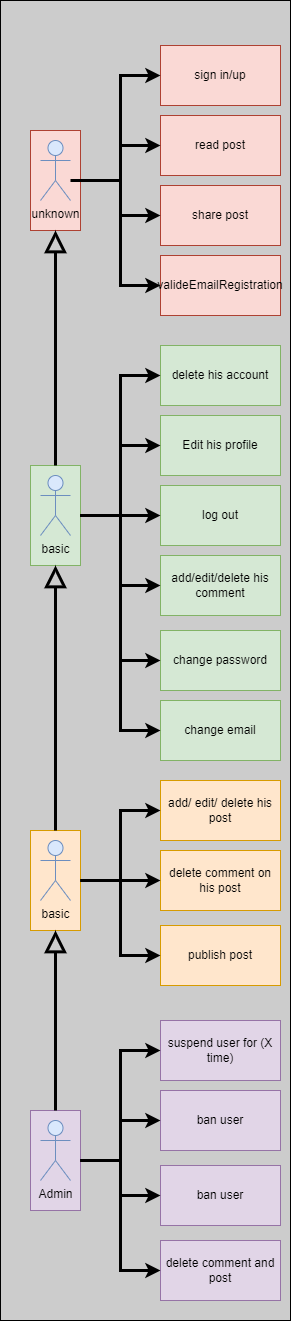

The diagram above was exported from draw.io. Its source (the exported page's mxGraphModel, read from the mxfile embedded in the PNG):
<mxGraphModel dx="1955" dy="2292" grid="1" gridSize="10" guides="1" tooltips="1" connect="1" arrows="1" fold="1" page="1" pageScale="1" pageWidth="827" pageHeight="1169" math="0" shadow="0">
  <root>
    <mxCell id="0" />
    <mxCell id="1" parent="0" />
    <mxCell id="_t-PYaiL1RQXXZQEVeoJ-1" value="" style="rounded=0;whiteSpace=wrap;html=1;fillColor=#CCCCCC;" parent="1" vertex="1">
      <mxGeometry x="30" y="-390" width="290" height="1320" as="geometry" />
    </mxCell>
    <mxCell id="dW6RSHHr_JTk6XI1o1FS-8" value="" style="group;fillColor=#dae8fc;strokeColor=#6c8ebf;" parent="1" vertex="1" connectable="0">
      <mxGeometry x="60" y="75" width="50" height="100" as="geometry" />
    </mxCell>
    <mxCell id="dW6RSHHr_JTk6XI1o1FS-5" value="" style="rounded=0;whiteSpace=wrap;html=1;fillColor=#d5e8d4;strokeColor=#82b366;" parent="dW6RSHHr_JTk6XI1o1FS-8" vertex="1">
      <mxGeometry width="50" height="100" as="geometry" />
    </mxCell>
    <mxCell id="dW6RSHHr_JTk6XI1o1FS-1" value="basic" style="shape=umlActor;verticalLabelPosition=bottom;verticalAlign=top;html=1;outlineConnect=0;fillColor=#dae8fc;strokeColor=#6c8ebf;" parent="dW6RSHHr_JTk6XI1o1FS-8" vertex="1">
      <mxGeometry x="10" y="10" width="30" height="60" as="geometry" />
    </mxCell>
    <mxCell id="dW6RSHHr_JTk6XI1o1FS-12" value="" style="group" parent="1" vertex="1" connectable="0">
      <mxGeometry x="60" y="720" width="50" height="100" as="geometry" />
    </mxCell>
    <mxCell id="dW6RSHHr_JTk6XI1o1FS-13" value="" style="rounded=0;whiteSpace=wrap;html=1;fillColor=#e1d5e7;strokeColor=#9673a6;" parent="dW6RSHHr_JTk6XI1o1FS-12" vertex="1">
      <mxGeometry width="50" height="100" as="geometry" />
    </mxCell>
    <mxCell id="dW6RSHHr_JTk6XI1o1FS-14" value="Admin" style="shape=umlActor;verticalLabelPosition=bottom;verticalAlign=top;html=1;outlineConnect=0;fillColor=#dae8fc;strokeColor=#6c8ebf;" parent="dW6RSHHr_JTk6XI1o1FS-12" vertex="1">
      <mxGeometry x="10" y="10" width="30" height="60" as="geometry" />
    </mxCell>
    <mxCell id="dW6RSHHr_JTk6XI1o1FS-17" value="log out" style="rounded=0;whiteSpace=wrap;html=1;fillColor=#d5e8d4;strokeColor=#82b366;" parent="1" vertex="1">
      <mxGeometry x="190" y="95" width="120" height="60" as="geometry" />
    </mxCell>
    <mxCell id="dW6RSHHr_JTk6XI1o1FS-18" value="Edit his profile" style="rounded=0;whiteSpace=wrap;html=1;fillColor=#d5e8d4;strokeColor=#82b366;" parent="1" vertex="1">
      <mxGeometry x="190" y="25" width="120" height="60" as="geometry" />
    </mxCell>
    <mxCell id="dW6RSHHr_JTk6XI1o1FS-19" value="add/edit/delete his comment" style="rounded=0;whiteSpace=wrap;html=1;fillColor=#d5e8d4;strokeColor=#82b366;" parent="1" vertex="1">
      <mxGeometry x="190" y="165" width="120" height="60" as="geometry" />
    </mxCell>
    <mxCell id="dW6RSHHr_JTk6XI1o1FS-20" value="delete his account" style="rounded=0;whiteSpace=wrap;html=1;fillColor=#d5e8d4;strokeColor=#82b366;" parent="1" vertex="1">
      <mxGeometry x="190" y="-45" width="120" height="60" as="geometry" />
    </mxCell>
    <mxCell id="dW6RSHHr_JTk6XI1o1FS-22" style="edgeStyle=orthogonalEdgeStyle;rounded=0;orthogonalLoop=1;jettySize=auto;html=1;strokeWidth=3;" parent="1" source="dW6RSHHr_JTk6XI1o1FS-5" target="dW6RSHHr_JTk6XI1o1FS-18" edge="1">
      <mxGeometry relative="1" as="geometry" />
    </mxCell>
    <mxCell id="dW6RSHHr_JTk6XI1o1FS-25" style="edgeStyle=orthogonalEdgeStyle;rounded=0;orthogonalLoop=1;jettySize=auto;html=1;strokeWidth=3;" parent="1" source="dW6RSHHr_JTk6XI1o1FS-5" target="dW6RSHHr_JTk6XI1o1FS-17" edge="1">
      <mxGeometry relative="1" as="geometry" />
    </mxCell>
    <mxCell id="dW6RSHHr_JTk6XI1o1FS-26" style="edgeStyle=orthogonalEdgeStyle;rounded=0;orthogonalLoop=1;jettySize=auto;html=1;strokeWidth=3;" parent="1" source="dW6RSHHr_JTk6XI1o1FS-5" target="dW6RSHHr_JTk6XI1o1FS-20" edge="1">
      <mxGeometry relative="1" as="geometry">
        <Array as="points">
          <mxPoint x="150" y="125" />
          <mxPoint x="150" y="-15" />
        </Array>
      </mxGeometry>
    </mxCell>
    <mxCell id="dW6RSHHr_JTk6XI1o1FS-27" style="edgeStyle=orthogonalEdgeStyle;rounded=0;orthogonalLoop=1;jettySize=auto;html=1;strokeWidth=3;" parent="1" source="dW6RSHHr_JTk6XI1o1FS-5" target="dW6RSHHr_JTk6XI1o1FS-19" edge="1">
      <mxGeometry relative="1" as="geometry">
        <Array as="points">
          <mxPoint x="150" y="125" />
          <mxPoint x="150" y="195" />
        </Array>
      </mxGeometry>
    </mxCell>
    <mxCell id="dW6RSHHr_JTk6XI1o1FS-28" value="add/ edit/ delete his post" style="rounded=0;whiteSpace=wrap;html=1;fillColor=#ffe6cc;strokeColor=#d79b00;" parent="1" vertex="1">
      <mxGeometry x="190" y="390" width="120" height="60" as="geometry" />
    </mxCell>
    <mxCell id="dW6RSHHr_JTk6XI1o1FS-29" value="delete comment on his post" style="rounded=0;whiteSpace=wrap;html=1;fillColor=#ffe6cc;strokeColor=#d79b00;" parent="1" vertex="1">
      <mxGeometry x="190" y="460" width="120" height="60" as="geometry" />
    </mxCell>
    <mxCell id="dW6RSHHr_JTk6XI1o1FS-37" value="suspend user for (X time)" style="rounded=0;whiteSpace=wrap;html=1;fillColor=#e1d5e7;strokeColor=#9673a6;" parent="1" vertex="1">
      <mxGeometry x="190" y="630" width="120" height="60" as="geometry" />
    </mxCell>
    <mxCell id="dW6RSHHr_JTk6XI1o1FS-38" value="ban user" style="rounded=0;whiteSpace=wrap;html=1;fillColor=#e1d5e7;strokeColor=#9673a6;" parent="1" vertex="1">
      <mxGeometry x="190" y="700" width="120" height="60" as="geometry" />
    </mxCell>
    <mxCell id="dW6RSHHr_JTk6XI1o1FS-39" value="ban user" style="rounded=0;whiteSpace=wrap;html=1;fillColor=#e1d5e7;strokeColor=#9673a6;" parent="1" vertex="1">
      <mxGeometry x="190" y="775" width="120" height="60" as="geometry" />
    </mxCell>
    <mxCell id="dW6RSHHr_JTk6XI1o1FS-40" value="delete comment and post" style="rounded=0;whiteSpace=wrap;html=1;fillColor=#e1d5e7;strokeColor=#9673a6;" parent="1" vertex="1">
      <mxGeometry x="190" y="850" width="120" height="60" as="geometry" />
    </mxCell>
    <mxCell id="dW6RSHHr_JTk6XI1o1FS-41" style="edgeStyle=orthogonalEdgeStyle;rounded=0;orthogonalLoop=1;jettySize=auto;html=1;strokeWidth=3;" parent="1" source="dW6RSHHr_JTk6XI1o1FS-13" target="dW6RSHHr_JTk6XI1o1FS-38" edge="1">
      <mxGeometry relative="1" as="geometry">
        <Array as="points">
          <mxPoint x="150" y="770" />
          <mxPoint x="150" y="730" />
        </Array>
      </mxGeometry>
    </mxCell>
    <mxCell id="dW6RSHHr_JTk6XI1o1FS-42" style="edgeStyle=orthogonalEdgeStyle;rounded=0;orthogonalLoop=1;jettySize=auto;html=1;strokeWidth=3;" parent="1" source="dW6RSHHr_JTk6XI1o1FS-13" target="dW6RSHHr_JTk6XI1o1FS-39" edge="1">
      <mxGeometry relative="1" as="geometry">
        <Array as="points">
          <mxPoint x="150" y="770" />
          <mxPoint x="150" y="805" />
        </Array>
      </mxGeometry>
    </mxCell>
    <mxCell id="dW6RSHHr_JTk6XI1o1FS-43" style="edgeStyle=orthogonalEdgeStyle;rounded=0;orthogonalLoop=1;jettySize=auto;html=1;strokeWidth=3;" parent="1" source="dW6RSHHr_JTk6XI1o1FS-13" target="dW6RSHHr_JTk6XI1o1FS-40" edge="1">
      <mxGeometry relative="1" as="geometry">
        <Array as="points">
          <mxPoint x="150" y="770" />
          <mxPoint x="150" y="880" />
        </Array>
      </mxGeometry>
    </mxCell>
    <mxCell id="dW6RSHHr_JTk6XI1o1FS-44" style="edgeStyle=orthogonalEdgeStyle;rounded=0;orthogonalLoop=1;jettySize=auto;html=1;strokeWidth=3;" parent="1" source="dW6RSHHr_JTk6XI1o1FS-13" target="dW6RSHHr_JTk6XI1o1FS-37" edge="1">
      <mxGeometry relative="1" as="geometry">
        <Array as="points">
          <mxPoint x="150" y="770" />
          <mxPoint x="150" y="660" />
        </Array>
      </mxGeometry>
    </mxCell>
    <mxCell id="_t-PYaiL1RQXXZQEVeoJ-2" value="" style="group;fillColor=#fad9d5;strokeColor=#ae4132;" parent="1" vertex="1" connectable="0">
      <mxGeometry x="60" y="-260" width="50" height="100" as="geometry" />
    </mxCell>
    <mxCell id="_t-PYaiL1RQXXZQEVeoJ-3" value="" style="rounded=0;whiteSpace=wrap;html=1;fillColor=#fad9d5;strokeColor=#ae4132;" parent="_t-PYaiL1RQXXZQEVeoJ-2" vertex="1">
      <mxGeometry width="50" height="100" as="geometry" />
    </mxCell>
    <mxCell id="_t-PYaiL1RQXXZQEVeoJ-4" value="unknown" style="shape=umlActor;verticalLabelPosition=bottom;verticalAlign=top;html=1;outlineConnect=0;fillColor=#dae8fc;strokeColor=#6c8ebf;" parent="_t-PYaiL1RQXXZQEVeoJ-2" vertex="1">
      <mxGeometry x="10" y="10" width="30" height="60" as="geometry" />
    </mxCell>
    <mxCell id="_t-PYaiL1RQXXZQEVeoJ-6" value="sign in/up" style="rounded=0;whiteSpace=wrap;html=1;fillColor=#fad9d5;strokeColor=#ae4132;" parent="1" vertex="1">
      <mxGeometry x="190" y="-345" width="120" height="60" as="geometry" />
    </mxCell>
    <mxCell id="_t-PYaiL1RQXXZQEVeoJ-7" value="read post" style="rounded=0;whiteSpace=wrap;html=1;fillColor=#fad9d5;strokeColor=#ae4132;" parent="1" vertex="1">
      <mxGeometry x="190" y="-275" width="120" height="60" as="geometry" />
    </mxCell>
    <mxCell id="_t-PYaiL1RQXXZQEVeoJ-8" value="share post" style="rounded=0;whiteSpace=wrap;html=1;fillColor=#fad9d5;strokeColor=#ae4132;" parent="1" vertex="1">
      <mxGeometry x="190" y="-205" width="120" height="60" as="geometry" />
    </mxCell>
    <mxCell id="_t-PYaiL1RQXXZQEVeoJ-9" style="edgeStyle=orthogonalEdgeStyle;rounded=0;orthogonalLoop=1;jettySize=auto;html=1;strokeWidth=3;" parent="1" source="_t-PYaiL1RQXXZQEVeoJ-3" target="_t-PYaiL1RQXXZQEVeoJ-7" edge="1">
      <mxGeometry relative="1" as="geometry" />
    </mxCell>
    <mxCell id="_t-PYaiL1RQXXZQEVeoJ-10" style="edgeStyle=orthogonalEdgeStyle;rounded=0;orthogonalLoop=1;jettySize=auto;html=1;strokeWidth=3;" parent="1" source="_t-PYaiL1RQXXZQEVeoJ-3" target="_t-PYaiL1RQXXZQEVeoJ-8" edge="1">
      <mxGeometry relative="1" as="geometry" />
    </mxCell>
    <mxCell id="_t-PYaiL1RQXXZQEVeoJ-11" style="edgeStyle=orthogonalEdgeStyle;rounded=0;orthogonalLoop=1;jettySize=auto;html=1;strokeWidth=3;" parent="1" source="_t-PYaiL1RQXXZQEVeoJ-3" target="_t-PYaiL1RQXXZQEVeoJ-6" edge="1">
      <mxGeometry relative="1" as="geometry">
        <Array as="points">
          <mxPoint x="150" y="-210" />
          <mxPoint x="150" y="-315" />
        </Array>
      </mxGeometry>
    </mxCell>
    <mxCell id="_t-PYaiL1RQXXZQEVeoJ-12" style="edgeStyle=orthogonalEdgeStyle;rounded=0;orthogonalLoop=1;jettySize=auto;html=1;strokeWidth=3;endSize=15;endArrow=block;endFill=0;" parent="1" source="dW6RSHHr_JTk6XI1o1FS-5" target="_t-PYaiL1RQXXZQEVeoJ-3" edge="1">
      <mxGeometry relative="1" as="geometry" />
    </mxCell>
    <mxCell id="vQ5mqFTm2L_PFxnK0hax-1" value="publish post" style="rounded=0;whiteSpace=wrap;html=1;fillColor=#ffe6cc;strokeColor=#d79b00;" vertex="1" parent="1">
      <mxGeometry x="190" y="535" width="120" height="60" as="geometry" />
    </mxCell>
    <mxCell id="vQ5mqFTm2L_PFxnK0hax-3" value="change email" style="rounded=0;whiteSpace=wrap;html=1;fillColor=#d5e8d4;strokeColor=#82b366;" vertex="1" parent="1">
      <mxGeometry x="190" y="310" width="120" height="60" as="geometry" />
    </mxCell>
    <mxCell id="vQ5mqFTm2L_PFxnK0hax-4" value="change password" style="rounded=0;whiteSpace=wrap;html=1;fillColor=#d5e8d4;strokeColor=#82b366;" vertex="1" parent="1">
      <mxGeometry x="190" y="240" width="120" height="60" as="geometry" />
    </mxCell>
    <mxCell id="vQ5mqFTm2L_PFxnK0hax-7" style="edgeStyle=orthogonalEdgeStyle;rounded=0;orthogonalLoop=1;jettySize=auto;html=1;strokeWidth=3;" edge="1" parent="1" source="dW6RSHHr_JTk6XI1o1FS-5" target="vQ5mqFTm2L_PFxnK0hax-4">
      <mxGeometry relative="1" as="geometry">
        <Array as="points">
          <mxPoint x="150" y="125" />
          <mxPoint x="150" y="270" />
        </Array>
      </mxGeometry>
    </mxCell>
    <mxCell id="vQ5mqFTm2L_PFxnK0hax-8" style="edgeStyle=orthogonalEdgeStyle;rounded=0;orthogonalLoop=1;jettySize=auto;html=1;strokeWidth=3;" edge="1" parent="1" source="dW6RSHHr_JTk6XI1o1FS-5" target="vQ5mqFTm2L_PFxnK0hax-3">
      <mxGeometry relative="1" as="geometry">
        <Array as="points">
          <mxPoint x="150" y="125" />
          <mxPoint x="150" y="340" />
        </Array>
      </mxGeometry>
    </mxCell>
    <mxCell id="vQ5mqFTm2L_PFxnK0hax-9" value="valideEmailRegistration" style="rounded=0;whiteSpace=wrap;html=1;fillColor=#fad9d5;strokeColor=#ae4132;" vertex="1" parent="1">
      <mxGeometry x="190" y="-135" width="120" height="60" as="geometry" />
    </mxCell>
    <mxCell id="vQ5mqFTm2L_PFxnK0hax-10" style="edgeStyle=orthogonalEdgeStyle;rounded=0;orthogonalLoop=1;jettySize=auto;html=1;strokeWidth=3;" edge="1" parent="1" source="_t-PYaiL1RQXXZQEVeoJ-4" target="vQ5mqFTm2L_PFxnK0hax-9">
      <mxGeometry relative="1" as="geometry">
        <Array as="points">
          <mxPoint x="150" y="-210" />
          <mxPoint x="150" y="-105" />
        </Array>
      </mxGeometry>
    </mxCell>
    <mxCell id="vQ5mqFTm2L_PFxnK0hax-11" value="" style="group;fillColor=#ffe6cc;strokeColor=#d79b00;" vertex="1" connectable="0" parent="1">
      <mxGeometry x="60" y="440" width="50" height="100" as="geometry" />
    </mxCell>
    <mxCell id="vQ5mqFTm2L_PFxnK0hax-12" value="" style="rounded=0;whiteSpace=wrap;html=1;fillColor=#ffe6cc;strokeColor=#d79b00;" vertex="1" parent="vQ5mqFTm2L_PFxnK0hax-11">
      <mxGeometry width="50" height="100" as="geometry" />
    </mxCell>
    <mxCell id="vQ5mqFTm2L_PFxnK0hax-13" value="basic" style="shape=umlActor;verticalLabelPosition=bottom;verticalAlign=top;html=1;outlineConnect=0;fillColor=#dae8fc;strokeColor=#6c8ebf;" vertex="1" parent="vQ5mqFTm2L_PFxnK0hax-11">
      <mxGeometry x="10" y="10" width="30" height="60" as="geometry" />
    </mxCell>
    <mxCell id="vQ5mqFTm2L_PFxnK0hax-14" style="edgeStyle=orthogonalEdgeStyle;rounded=0;orthogonalLoop=1;jettySize=auto;html=1;strokeWidth=3;" edge="1" parent="1" source="vQ5mqFTm2L_PFxnK0hax-12" target="dW6RSHHr_JTk6XI1o1FS-28">
      <mxGeometry relative="1" as="geometry" />
    </mxCell>
    <mxCell id="vQ5mqFTm2L_PFxnK0hax-15" style="edgeStyle=orthogonalEdgeStyle;rounded=0;orthogonalLoop=1;jettySize=auto;html=1;strokeWidth=3;" edge="1" parent="1" source="vQ5mqFTm2L_PFxnK0hax-12" target="dW6RSHHr_JTk6XI1o1FS-29">
      <mxGeometry relative="1" as="geometry" />
    </mxCell>
    <mxCell id="vQ5mqFTm2L_PFxnK0hax-16" style="edgeStyle=orthogonalEdgeStyle;rounded=0;orthogonalLoop=1;jettySize=auto;html=1;strokeWidth=3;" edge="1" parent="1" source="vQ5mqFTm2L_PFxnK0hax-12" target="vQ5mqFTm2L_PFxnK0hax-1">
      <mxGeometry relative="1" as="geometry" />
    </mxCell>
    <mxCell id="vQ5mqFTm2L_PFxnK0hax-17" style="edgeStyle=orthogonalEdgeStyle;rounded=0;orthogonalLoop=1;jettySize=auto;html=1;strokeWidth=3;endArrow=block;endFill=0;endSize=15;" edge="1" parent="1" source="dW6RSHHr_JTk6XI1o1FS-13" target="vQ5mqFTm2L_PFxnK0hax-12">
      <mxGeometry relative="1" as="geometry" />
    </mxCell>
    <mxCell id="vQ5mqFTm2L_PFxnK0hax-18" style="edgeStyle=orthogonalEdgeStyle;rounded=0;orthogonalLoop=1;jettySize=auto;html=1;endArrow=block;endFill=0;endSize=15;strokeWidth=3;" edge="1" parent="1" source="vQ5mqFTm2L_PFxnK0hax-12" target="dW6RSHHr_JTk6XI1o1FS-5">
      <mxGeometry relative="1" as="geometry" />
    </mxCell>
  </root>
</mxGraphModel>